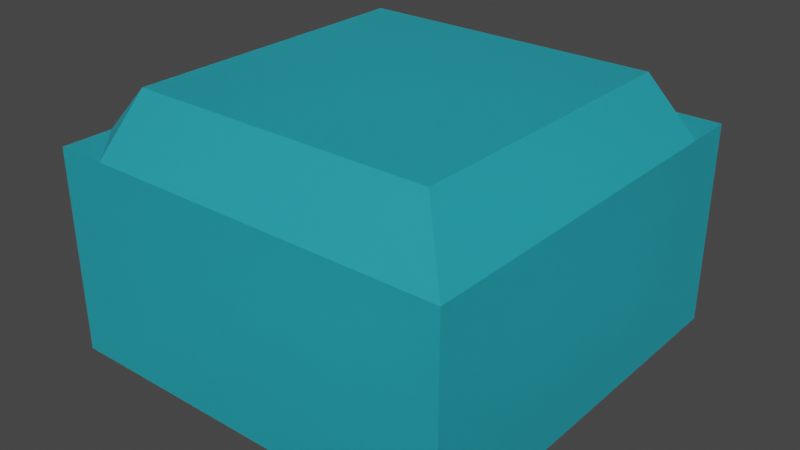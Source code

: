 # Source: Water.blend  (saved by Blender 3.4.6; exported with 4.5.12 LTS)
import bpy
from mathutils import Matrix  # noqa: F401  (used for matrix-valued properties, if any)

bpy.ops.wm.read_factory_settings(use_empty=True)
scene = bpy.context.scene
scene.name = 'Scene'

# ---- collections
col_collection = bpy.data.collections.new('Collection'); scene.collection.children.link(col_collection)

# ---- materials (node trees are filled in below, after node groups)
mat_water = bpy.data.materials.new('Water')

# ---- material node trees
mat_water.use_nodes = True; mat_water.node_tree.nodes.clear()
_N = mat_water.node_tree.nodes; _L = mat_water.node_tree.links
n0 = _N.new('ShaderNodeBsdfPrincipled'); n0.name = 'Principled BSDF'; n0.location = (10, 300)
n0.distribution = 'GGX'
n0.subsurface_method = 'RANDOM_WALK_SKIN'
n0.inputs[0].default_value = (0.03012, 0.6681, 0.8, 1.0)
n0.inputs[2].default_value = 0.6594
n0.inputs[3].default_value = 1.45
n0.inputs[18].default_value = 0.5725
n0.inputs[27].default_value = (0.0, 0.0, 0.0, 1.0)
n0.inputs[28].default_value = 1.0
n1 = _N.new('ShaderNodeOutputMaterial'); n1.name = 'Material Output'; n1.location = (300, 300)
_L.new(n0.outputs[0], n1.inputs[0])
n1.is_active_output = True

# ---- world
world_world = bpy.data.worlds.new('World'); scene.world = world_world
world_world.use_nodes = True; world_world.node_tree.nodes.clear()
_N = world_world.node_tree.nodes; _L = world_world.node_tree.links
n0 = _N.new('ShaderNodeOutputWorld'); n0.name = 'World Output'; n0.location = (300, 300)
n1 = _N.new('ShaderNodeBackground'); n1.name = 'Background'; n1.location = (10, 300)
n1.inputs[0].default_value = (0.05088, 0.05088, 0.05088, 1.0)
_L.new(n1.outputs[0], n0.inputs[0])
n0.is_active_output = True
world_world.color = (0.05088, 0.05088, 0.05088)
world_world.use_sun_shadow = False
world_world.sun_shadow_jitter_overblur = 0.0

# ---- meshes
me_cube_004 = bpy.data.meshes.new('Cube.004')
me_cube_004.from_pydata([(-1.0, -1.0, -1.0), (-1.0, -1.0, 1.0), (-1.0, 1.0, -1.0), (-1.0, 1.0, 1.0), (1.0, -1.0, -1.0), (1.0, -1.0, 1.0), (1.0, 1.0, -1.0), (1.0, 1.0, 1.0), (-1.0, 0.0, 1.0), (0.0, 1.0, 1.0), (1.0, 0.0, 1.0), (0.0, -1.0, 1.0), (0.0, 0.0, 1.0), (-1.0, 0.5, 1.0), (0.5, 1.0, 1.0), (1.0, -0.5, 1.0), (-0.5, -1.0, 1.0), (-1.0, -0.5, 1.0), (-0.5, 1.0, 1.0), (1.0, 0.5, 1.0), (0.5, -1.0, 1.0), (0.0, -0.5, 1.0), (0.0, 0.5, 1.0), (0.5, 0.0, 1.0), (-0.5, 0.0, 1.0), (-0.5, 0.5, 1.0), (0.5, 0.5, 1.0), (0.5, -0.5, 1.0), (-0.5, -0.5, 1.0), (-1.0, 0.75, 1.0), (0.75, 1.0, 1.0), (1.0, -0.75, 1.0), (-0.75, -1.0, 1.0), (-1.0, -0.25, 1.0), (-0.25, 1.0, 1.0), (1.0, 0.25, 1.0), (0.25, -1.0, 1.0), (0.0, -0.75, 1.0), (0.0, 0.25, 1.0), (0.75, 0.0, 1.0), (-0.25, 0.0, 1.0), (-1.0, 0.25, 1.0), (0.25, 1.0, 1.0), (1.0, -0.25, 1.0), (-0.25, -1.0, 1.0), (-1.0, -0.75, 1.0), (-0.75, 1.0, 1.0), (1.0, 0.75, 1.0), (0.75, -1.0, 1.0), (0.0, -0.25, 1.0), (0.0, 0.75, 1.0), (0.25, 0.0, 1.0), (-0.75, 0.0, 1.0), (-0.5, 0.25, 1.0), (-0.5, 0.75, 1.0), (-0.25, 0.5, 1.0), (-0.75, 0.5, 1.0), (0.5, 0.25, 1.0), (0.5, 0.75, 1.0), (0.75, 0.5, 1.0), (0.25, 0.5, 1.0), (0.5, -0.75, 1.0), (0.5, -0.25, 1.0), (0.75, -0.5, 1.0), (0.25, -0.5, 1.0), (-0.5, -0.75, 1.0), (-0.5, -0.25, 1.0), (-0.25, -0.5, 1.0), (-0.75, -0.5, 1.0), (-0.75, -0.25, 1.0), (-0.25, -0.25, 1.0), (-0.25, -0.75, 1.0), (0.25, -0.25, 1.0), (0.75, -0.25, 1.0), (0.75, -0.75, 1.0), (0.25, 0.75, 1.0), (0.75, 0.75, 1.0), (0.75, 0.25, 1.0), (-0.75, 0.75, 1.0), (-0.25, 0.75, 1.0), (-0.25, 0.25, 1.0), (-0.75, 0.25, 1.0), (0.25, 0.25, 1.0), (0.25, -0.75, 1.0), (-0.75, -0.75, 1.0)], [], [(0, 1, 45, 17, 33, 8, 41, 13, 29, 3, 2), (2, 3, 46, 18, 34, 9, 42, 14, 30, 7, 6), (6, 7, 47, 19, 35, 10, 43, 15, 31, 5, 4), (4, 5, 48, 20, 36, 11, 44, 16, 32, 1, 0), (2, 6, 4, 0), (45, 32, 84), (37, 36, 83), (38, 51, 82), (41, 52, 81), (53, 40, 80), (54, 55, 79), (29, 56, 78), (57, 39, 77), (58, 59, 76), (50, 60, 75), (61, 48, 74), (62, 63, 73), (49, 64, 72), (65, 44, 71), (66, 67, 70), (33, 68, 69), (69, 28, 66), (52, 66, 24), (8, 69, 52), (70, 21, 49), (40, 49, 12), (24, 70, 40), (71, 11, 37), (67, 37, 21), (28, 71, 67), (72, 27, 62), (51, 62, 23), (12, 72, 51), (73, 15, 43), (39, 43, 10), (23, 73, 39), (74, 5, 31), (63, 31, 15), (27, 74, 63), (75, 26, 58), (42, 58, 14), (9, 75, 42), (76, 19, 47), (30, 47, 7), (14, 76, 30), (77, 10, 35), (59, 35, 19), (26, 77, 59), (78, 25, 54), (46, 54, 18), (3, 78, 46), (79, 22, 50), (34, 50, 9), (18, 79, 34), (80, 12, 38), (55, 38, 22), (25, 80, 55), (81, 24, 53), (56, 53, 25), (13, 81, 56), (82, 23, 57), (60, 57, 26), (22, 82, 60), (83, 20, 61), (64, 61, 27), (21, 83, 64), (84, 16, 65), (68, 65, 28), (17, 84, 68), (45, 1, 32), (37, 11, 36), (38, 12, 51), (41, 8, 52), (53, 24, 40), (54, 25, 55), (29, 13, 56), (57, 23, 39), (58, 26, 59), (50, 22, 60), (61, 20, 48), (62, 27, 63), (49, 21, 64), (65, 16, 44), (66, 28, 67), (33, 17, 68), (69, 68, 28), (52, 69, 66), (8, 33, 69), (70, 67, 21), (40, 70, 49), (24, 66, 70), (71, 44, 11), (67, 71, 37), (28, 65, 71), (72, 64, 27), (51, 72, 62), (12, 49, 72), (73, 63, 15), (39, 73, 43), (23, 62, 73), (74, 48, 5), (63, 74, 31), (27, 61, 74), (75, 60, 26), (42, 75, 58), (9, 50, 75), (76, 59, 19), (30, 76, 47), (14, 58, 76), (77, 39, 10), (59, 77, 35), (26, 57, 77), (78, 56, 25), (46, 78, 54), (3, 29, 78), (79, 55, 22), (34, 79, 50), (18, 54, 79), (80, 40, 12), (55, 80, 38), (25, 53, 80), (81, 52, 24), (56, 81, 53), (13, 41, 81), (82, 51, 23), (60, 82, 57), (22, 38, 82), (83, 36, 20), (64, 83, 61), (21, 37, 83), (84, 32, 16), (68, 84, 65), (17, 45, 84)])
_uv = me_cube_004.uv_layers.new(name='UVMap')
_uv.uv.foreach_set('vector', [0.375, 0.0, 0.625, 0.0, 0.625, 0.03125, 0.625, 0.0625, 0.625, 0.09375, 0.625, 0.125, 0.625, 0.1562, 0.625, 0.1875, 0.625, 0.2188, 0.625, 0.25, 0.375, 0.25, 0.375, 0.25, 0.625, 0.25, 0.625, 0.2812, 0.625, 0.3125, 0.625, 0.3438, 0.625, 0.375, 0.625, 0.4062, 0.625, 0.4375, 0.625, 0.4688, 0.625, 0.5, 0.375, 0.5, 0.375, 0.5, 0.625, 0.5, 0.625, 0.5312, 0.625, 0.5625, 0.625, 0.5938, 0.625, 0.625, 0.625, 0.6562, 0.625, 0.6875, 0.625, 0.7188, 0.625, 0.75, 0.375, 0.75, 0.375, 0.75, 0.625, 0.75, 0.625, 0.7812, 0.625, 0.8125, 0.625, 0.8438, 0.625, 0.875, 0.625, 0.9062, 0.625, 0.9375, 0.625, 0.9688, 0.625, 1.0, 0.375, 1.0, 0.125, 0.5, 0.375, 0.5, 0.375, 0.75, 0.125, 0.75, 0.875, 0.7188, 0.8438, 0.75, 0.8438, 0.7188, 0.75, 0.7188, 0.7188, 0.75, 0.7188, 0.7188, 0.75, 0.5938, 0.7188, 0.625, 0.7188, 0.5938, 0.875, 0.5938, 0.8438, 0.625, 0.8438, 0.5938, 0.8125, 0.5938, 0.7812, 0.625, 0.7812, 0.5938, 0.8125, 0.5312, 0.7812, 0.5625, 0.7812, 0.5312, 0.875, 0.5312, 0.8438, 0.5625, 0.8438, 0.5312, 0.6875, 0.5938, 0.6562, 0.625, 0.6562, 0.5938, 0.6875, 0.5312, 0.6562, 0.5625, 0.6562, 0.5312, 0.75, 0.5312, 0.7188, 0.5625, 0.7188, 0.5312, 0.6875, 0.7188, 0.6562, 0.75, 0.6562, 0.7188, 0.6875, 0.6562, 0.6562, 0.6875, 0.6562, 0.6562, 0.75, 0.6562, 0.7188, 0.6875, 0.7188, 0.6562, 0.8125, 0.7188, 0.7812, 0.75, 0.7812, 0.7188, 0.8125, 0.6562, 0.7812, 0.6875, 0.7812, 0.6562, 0.875, 0.6562, 0.8438, 0.6875, 0.8438, 0.6562, 0.8438, 0.6562, 0.8125, 0.6875, 0.8125, 0.6562, 0.8438, 0.625, 0.8125, 0.6562, 0.8125, 0.625, 0.875, 0.625, 0.8438, 0.6562, 0.8438, 0.625, 0.7812, 0.6562, 0.75, 0.6875, 0.75, 0.6562, 0.7812, 0.625, 0.75, 0.6562, 0.75, 0.625, 0.8125, 0.625, 0.7812, 0.6562, 0.7812, 0.625, 0.7812, 0.7188, 0.75, 0.75, 0.75, 0.7188, 0.7812, 0.6875, 0.75, 0.7188, 0.75, 0.6875, 0.8125, 0.6875, 0.7812, 0.7188, 0.7812, 0.6875, 0.7188, 0.6562, 0.6875, 0.6875, 0.6875, 0.6562, 0.7188, 0.625, 0.6875, 0.6562, 0.6875, 0.625, 0.75, 0.625, 0.7188, 0.6562, 0.7188, 0.625, 0.6562, 0.6562, 0.625, 0.6875, 0.625, 0.6562, 0.6562, 0.625, 0.625, 0.6562, 0.625, 0.625, 0.6875, 0.625, 0.6562, 0.6562, 0.6562, 0.625, 0.6562, 0.7188, 0.625, 0.75, 0.625, 0.7188, 0.6562, 0.6875, 0.625, 0.7188, 0.625, 0.6875, 0.6875, 0.6875, 0.6562, 0.7188, 0.6562, 0.6875, 0.7188, 0.5312, 0.6875, 0.5625, 0.6875, 0.5312, 0.7188, 0.5, 0.6875, 0.5312, 0.6875, 0.5, 0.75, 0.5, 0.7188, 0.5312, 0.7188, 0.5, 0.6562, 0.5312, 0.625, 0.5625, 0.625, 0.5312, 0.6562, 0.5, 0.625, 0.5312, 0.625, 0.5, 0.6875, 0.5, 0.6562, 0.5312, 0.6562, 0.5, 0.6562, 0.5938, 0.625, 0.625, 0.625, 0.5938, 0.6562, 0.5625, 0.625, 0.5938, 0.625, 0.5625, 0.6875, 0.5625, 0.6562, 0.5938, 0.6562, 0.5625, 0.8438, 0.5312, 0.8125, 0.5625, 0.8125, 0.5312, 0.8438, 0.5, 0.8125, 0.5312, 0.8125, 0.5, 0.875, 0.5, 0.8438, 0.5312, 0.8438, 0.5, 0.7812, 0.5312, 0.75, 0.5625, 0.75, 0.5312, 0.7812, 0.5, 0.75, 0.5312, 0.75, 0.5, 0.8125, 0.5, 0.7812, 0.5312, 0.7812, 0.5, 0.7812, 0.5938, 0.75, 0.625, 0.75, 0.5938, 0.7812, 0.5625, 0.75, 0.5938, 0.75, 0.5625, 0.8125, 0.5625, 0.7812, 0.5938, 0.7812, 0.5625, 0.8438, 0.5938, 0.8125, 0.625, 0.8125, 0.5938, 0.8438, 0.5625, 0.8125, 0.5938, 0.8125, 0.5625, 0.875, 0.5625, 0.8438, 0.5938, 0.8438, 0.5625, 0.7188, 0.5938, 0.6875, 0.625, 0.6875, 0.5938, 0.7188, 0.5625, 0.6875, 0.5938, 0.6875, 0.5625, 0.75, 0.5625, 0.7188, 0.5938, 0.7188, 0.5625, 0.7188, 0.7188, 0.6875, 0.75, 0.6875, 0.7188, 0.7188, 0.6875, 0.6875, 0.7188, 0.6875, 0.6875, 0.75, 0.6875, 0.7188, 0.7188, 0.7188, 0.6875, 0.8438, 0.7188, 0.8125, 0.75, 0.8125, 0.7188, 0.8438, 0.6875, 0.8125, 0.7188, 0.8125, 0.6875, 0.875, 0.6875, 0.8438, 0.7188, 0.8438, 0.6875, 0.875, 0.7188, 0.875, 0.75, 0.8438, 0.75, 0.75, 0.7188, 0.75, 0.75, 0.7188, 0.75, 0.75, 0.5938, 0.75, 0.625, 0.7188, 0.625, 0.875, 0.5938, 0.875, 0.625, 0.8438, 0.625, 0.8125, 0.5938, 0.8125, 0.625, 0.7812, 0.625, 0.8125, 0.5312, 0.8125, 0.5625, 0.7812, 0.5625, 0.875, 0.5312, 0.875, 0.5625, 0.8438, 0.5625, 0.6875, 0.5938, 0.6875, 0.625, 0.6562, 0.625, 0.6875, 0.5312, 0.6875, 0.5625, 0.6562, 0.5625, 0.75, 0.5312, 0.75, 0.5625, 0.7188, 0.5625, 0.6875, 0.7188, 0.6875, 0.75, 0.6562, 0.75, 0.6875, 0.6562, 0.6875, 0.6875, 0.6562, 0.6875, 0.75, 0.6562, 0.75, 0.6875, 0.7188, 0.6875, 0.8125, 0.7188, 0.8125, 0.75, 0.7812, 0.75, 0.8125, 0.6562, 0.8125, 0.6875, 0.7812, 0.6875, 0.875, 0.6562, 0.875, 0.6875, 0.8438, 0.6875, 0.8438, 0.6562, 0.8438, 0.6875, 0.8125, 0.6875, 0.8438, 0.625, 0.8438, 0.6562, 0.8125, 0.6562, 0.875, 0.625, 0.875, 0.6562, 0.8438, 0.6562, 0.7812, 0.6562, 0.7812, 0.6875, 0.75, 0.6875, 0.7812, 0.625, 0.7812, 0.6562, 0.75, 0.6562, 0.8125, 0.625, 0.8125, 0.6562, 0.7812, 0.6562, 0.7812, 0.7188, 0.7812, 0.75, 0.75, 0.75, 0.7812, 0.6875, 0.7812, 0.7188, 0.75, 0.7188, 0.8125, 0.6875, 0.8125, 0.7188, 0.7812, 0.7188, 0.7188, 0.6562, 0.7188, 0.6875, 0.6875, 0.6875, 0.7188, 0.625, 0.7188, 0.6562, 0.6875, 0.6562, 0.75, 0.625, 0.75, 0.6562, 0.7188, 0.6562, 0.6562, 0.6562, 0.6562, 0.6875, 0.625, 0.6875, 0.6562, 0.625, 0.6562, 0.6562, 0.625, 0.6562, 0.6875, 0.625, 0.6875, 0.6562, 0.6562, 0.6562, 0.6562, 0.7188, 0.6562, 0.75, 0.625, 0.75, 0.6562, 0.6875, 0.6562, 0.7188, 0.625, 0.7188, 0.6875, 0.6875, 0.6875, 0.7188, 0.6562, 0.7188, 0.7188, 0.5312, 0.7188, 0.5625, 0.6875, 0.5625, 0.7188, 0.5, 0.7188, 0.5312, 0.6875, 0.5312, 0.75, 0.5, 0.75, 0.5312, 0.7188, 0.5312, 0.6562, 0.5312, 0.6562, 0.5625, 0.625, 0.5625, 0.6562, 0.5, 0.6562, 0.5312, 0.625, 0.5312, 0.6875, 0.5, 0.6875, 0.5312, 0.6562, 0.5312, 0.6562, 0.5938, 0.6562, 0.625, 0.625, 0.625, 0.6562, 0.5625, 0.6562, 0.5938, 0.625, 0.5938, 0.6875, 0.5625, 0.6875, 0.5938, 0.6562, 0.5938, 0.8438, 0.5312, 0.8438, 0.5625, 0.8125, 0.5625, 0.8438, 0.5, 0.8438, 0.5312, 0.8125, 0.5312, 0.875, 0.5, 0.875, 0.5312, 0.8438, 0.5312, 0.7812, 0.5312, 0.7812, 0.5625, 0.75, 0.5625, 0.7812, 0.5, 0.7812, 0.5312, 0.75, 0.5312, 0.8125, 0.5, 0.8125, 0.5312, 0.7812, 0.5312, 0.7812, 0.5938, 0.7812, 0.625, 0.75, 0.625, 0.7812, 0.5625, 0.7812, 0.5938, 0.75, 0.5938, 0.8125, 0.5625, 0.8125, 0.5938, 0.7812, 0.5938, 0.8438, 0.5938, 0.8438, 0.625, 0.8125, 0.625, 0.8438, 0.5625, 0.8438, 0.5938, 0.8125, 0.5938, 0.875, 0.5625, 0.875, 0.5938, 0.8438, 0.5938, 0.7188, 0.5938, 0.7188, 0.625, 0.6875, 0.625, 0.7188, 0.5625, 0.7188, 0.5938, 0.6875, 0.5938, 0.75, 0.5625, 0.75, 0.5938, 0.7188, 0.5938, 0.7188, 0.7188, 0.7188, 0.75, 0.6875, 0.75, 0.7188, 0.6875, 0.7188, 0.7188, 0.6875, 0.7188, 0.75, 0.6875, 0.75, 0.7188, 0.7188, 0.7188, 0.8438, 0.7188, 0.8438, 0.75, 0.8125, 0.75, 0.8438, 0.6875, 0.8438, 0.7188, 0.8125, 0.7188, 0.875, 0.6875, 0.875, 0.7188, 0.8438, 0.7188])
me_cube_004.materials.append(mat_water)
me_cube_004.update()

# ---- objects
ob_cube = bpy.data.objects.new('Cube', me_cube_004)

# ---- transforms, parenting, visibility, modifiers, constraints
ob_cube.location = (0.0, 0.0, 0.5)
ob_cube.scale = (1.0, 1.0, 0.5)
_vg = ob_cube.vertex_groups.new(name='Surface')
_vg.add([12, 21, 22, 23, 24, 25, 26, 27, 28, 37, 38, 39, 40, 49, 50, 51, 52, 53, 54, 55, 56, 57, 58, 59, 60, 61, 62, 63, 64, 65, 66, 67, 68, 69, 70, 71, 72, 73, 74, 75, 76, 77, 78, 79, 80, 81, 82, 83, 84], 1.0, 'REPLACE')
_m = ob_cube.modifiers.new('Displace', 'DISPLACE')
_m.vertex_group = 'Surface'

# ---- collection membership
scene.collection.objects.link(ob_cube)

# ---- scene / render settings (as saved in the file)
scene.frame_start = 1; scene.frame_end = 250; scene.frame_set(1)
scene.render.engine = 'CYCLES'
scene.cycles.sampling_pattern = 'TABULATED_SOBOL'
scene.cycles.use_light_tree = False
scene.view_settings.view_transform = 'Filmic'
bpy.context.view_layer.update()

# ---- added for rendering (the .blend has no active camera and no usable light): camera, sun
cam_auto = bpy.data.cameras.new('AutoCamera')
cam_auto.lens = 50.0
cam_auto.sensor_width = 36.0
cam_auto.clip_end = 1000.0
ob_auto_camera = bpy.data.objects.new('AutoCamera', cam_auto)
scene.collection.objects.link(ob_auto_camera)
ob_auto_camera.location = (2.81965, -3.38358, 2.82305)
ob_auto_camera.rotation_euler = (1.09748, -7.21219e-08, 0.694738)
scene.camera = ob_auto_camera
light_auto_sun = bpy.data.lights.new('AutoSun', 'SUN')
light_auto_sun.energy = 3.0
light_auto_sun.angle = 0.0523599
ob_auto_sun = bpy.data.objects.new('AutoSun', light_auto_sun)
scene.collection.objects.link(ob_auto_sun)
ob_auto_sun.rotation_euler = (0.872665, 0.174533, 0.523599)
bpy.context.view_layer.update()
